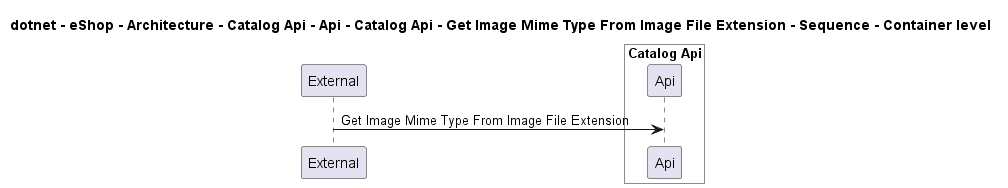

The diagram above was rendered by PlantUML. Its source (embedded in the PNG):
@startuml

title dotnet - eShop - Architecture - Catalog Api - Api - Catalog Api - Get Image Mime Type From Image File Extension - Sequence - Container level

participant "External" as C4InterFlow.SoftwareSystems.ExternalSystem

box "Catalog Api" #White
    participant "Api" as dotnet.eShop.Architecture.SoftwareSystems.CatalogApi.Containers.Api
end box


C4InterFlow.SoftwareSystems.ExternalSystem -> dotnet.eShop.Architecture.SoftwareSystems.CatalogApi.Containers.Api : Get Image Mime Type From Image File Extension


@enduml